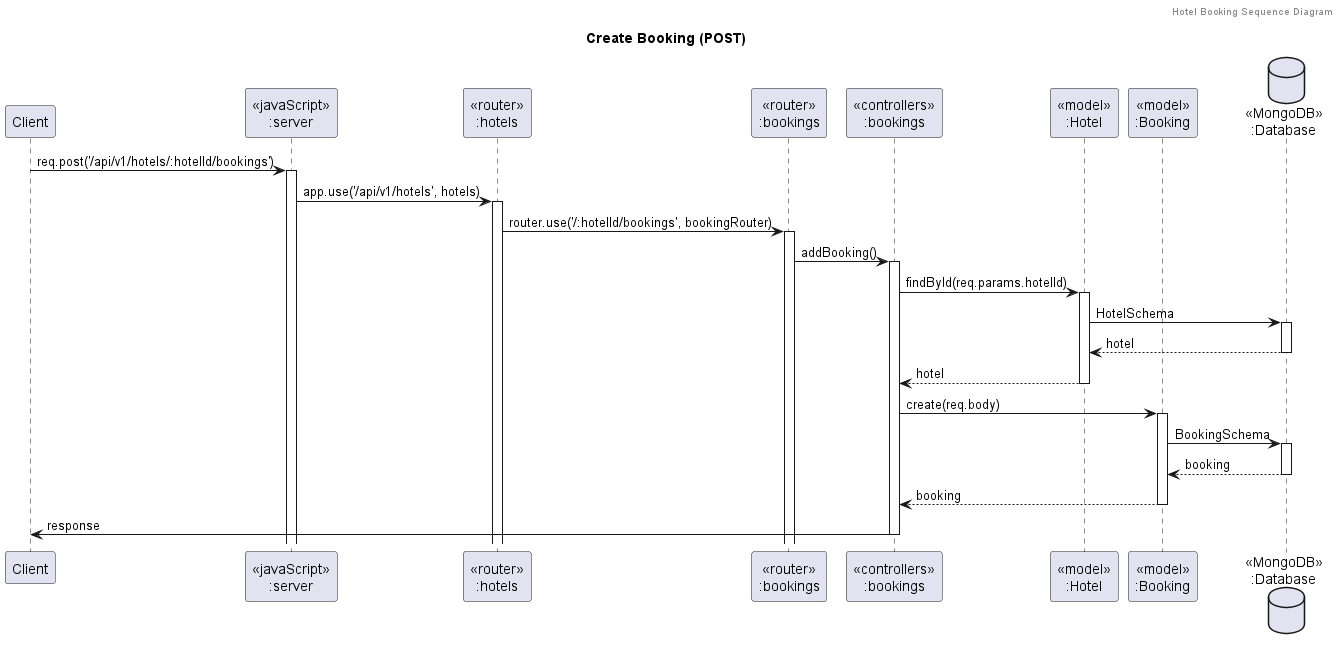

The diagram above was rendered by PlantUML. Its source (embedded in the PNG):
@startuml Create Booking (POST)
header Hotel Booking Sequence Diagram
title "Create Booking (POST)"

participant "Client" as client
participant "<<javaScript>>\n:server" as server
participant "<<router>>\n:hotels" as routerHotels
participant "<<router>>\n:bookings" as routerBookings
participant "<<controllers>>\n:bookings" as controllersBookings
participant "<<model>>\n:Hotel" as modelHotel
participant "<<model>>\n:Booking" as modelBooking
database "<<MongoDB>>\n:Database" as Database

client->server ++:req.post('/api/v1/hotels/:hotelId/bookings')
server->routerHotels ++:app.use('/api/v1/hotels', hotels)
routerHotels->routerBookings ++:router.use('/:hotelId/bookings', bookingRouter)
routerBookings -> controllersBookings ++:addBooking()

' Check if Hotel exists
controllersBookings->modelHotel ++:findById(req.params.hotelId)
modelHotel ->Database ++: HotelSchema
Database --> modelHotel --: hotel
modelHotel --> controllersBookings --: hotel

' Create Booking
controllersBookings->modelBooking ++:create(req.body)
modelBooking ->Database ++: BookingSchema
Database --> modelBooking --: booking
controllersBookings <-- modelBooking --:booking

' Send Response
controllersBookings->client --:response

@enduml